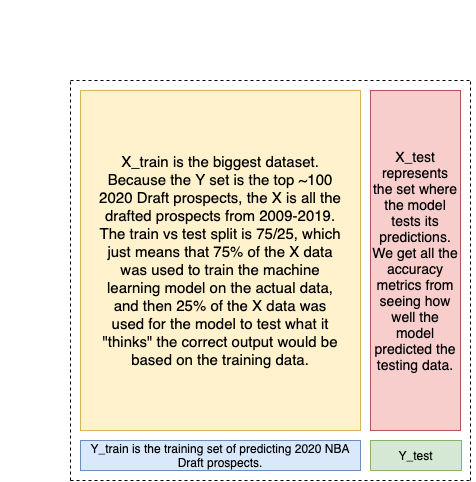

The diagram above was exported from draw.io. Its source (the exported page's mxGraphModel, read from the mxfile embedded in the PNG):
<mxGraphModel dx="946" dy="519" grid="1" gridSize="10" guides="1" tooltips="1" connect="1" arrows="1" fold="1" page="1" pageScale="1" pageWidth="850" pageHeight="1100" math="0" shadow="0">
  <root>
    <mxCell id="0" />
    <mxCell id="1" parent="0" />
    <mxCell id="r5ggYyiE-Ak-AL01LsUK-14" value="&lt;font style=&quot;font-size: 15px&quot;&gt;X_train is the biggest dataset. Because the Y set is the top ~100 2020 Draft prospects, the X is all the drafted prospects from 2009-2019. The train vs test split is 75/25, which just means that 75% of the X data was used to train the machine learning model on the actual data, and then 25% of the X data was used for the model to test what it &quot;thinks&quot; the correct output would be based on the training data.&lt;/font&gt;" style="rounded=0;whiteSpace=wrap;html=1;fillColor=#fff2cc;strokeColor=#d6b656;spacing=20;glass=0;border-radius=5px;" vertex="1" parent="1">
      <mxGeometry x="210" y="130" width="280" height="340" as="geometry" />
    </mxCell>
    <mxCell id="r5ggYyiE-Ak-AL01LsUK-15" value="X_test represents the set where the model tests its predictions. We get all the accuracy metrics from seeing how well the model predicted the testing data." style="rounded=0;whiteSpace=wrap;html=1;fillColor=#f8cecc;strokeColor=#b85450;fontSize=14;" vertex="1" parent="1">
      <mxGeometry x="500" y="130" width="90" height="340" as="geometry" />
    </mxCell>
    <mxCell id="r5ggYyiE-Ak-AL01LsUK-16" value="Y_test" style="rounded=0;whiteSpace=wrap;html=1;fillColor=#d5e8d4;strokeColor=#82b366;" vertex="1" parent="1">
      <mxGeometry x="500" y="480" width="91" height="30" as="geometry" />
    </mxCell>
    <mxCell id="r5ggYyiE-Ak-AL01LsUK-17" value="Y_train is the training set of predicting 2020 NBA Draft prospects." style="rounded=0;whiteSpace=wrap;html=1;fillColor=#dae8fc;strokeColor=#6c8ebf;" vertex="1" parent="1">
      <mxGeometry x="210" y="480" width="280" height="30" as="geometry" />
    </mxCell>
    <mxCell id="r5ggYyiE-Ak-AL01LsUK-18" value="" style="endArrow=none;dashed=1;html=1;" edge="1" parent="1">
      <mxGeometry width="50" height="50" relative="1" as="geometry">
        <mxPoint x="200" y="520" as="sourcePoint" />
        <mxPoint x="600" y="520" as="targetPoint" />
      </mxGeometry>
    </mxCell>
    <mxCell id="r5ggYyiE-Ak-AL01LsUK-19" value="" style="endArrow=none;dashed=1;html=1;" edge="1" parent="1">
      <mxGeometry width="50" height="50" relative="1" as="geometry">
        <mxPoint x="200" y="520" as="sourcePoint" />
        <mxPoint x="200" y="120" as="targetPoint" />
        <Array as="points">
          <mxPoint x="200" y="370" />
        </Array>
      </mxGeometry>
    </mxCell>
    <mxCell id="r5ggYyiE-Ak-AL01LsUK-20" value="" style="endArrow=none;dashed=1;html=1;" edge="1" parent="1">
      <mxGeometry width="50" height="50" relative="1" as="geometry">
        <mxPoint x="200" y="120" as="sourcePoint" />
        <mxPoint x="600" y="120" as="targetPoint" />
      </mxGeometry>
    </mxCell>
    <mxCell id="r5ggYyiE-Ak-AL01LsUK-21" value="" style="endArrow=none;dashed=1;html=1;" edge="1" parent="1">
      <mxGeometry width="50" height="50" relative="1" as="geometry">
        <mxPoint x="600" y="520" as="sourcePoint" />
        <mxPoint x="600" y="120" as="targetPoint" />
        <Array as="points">
          <mxPoint x="600" y="370" />
        </Array>
      </mxGeometry>
    </mxCell>
    <mxCell id="r5ggYyiE-Ak-AL01LsUK-22" value="&lt;font style=&quot;font-size: 25px&quot; color=&quot;#ffffff&quot;&gt;Pandas DataFrame&lt;/font&gt;" style="text;html=1;strokeColor=none;fillColor=none;align=center;verticalAlign=middle;whiteSpace=wrap;rounded=0;" vertex="1" parent="1">
      <mxGeometry x="280" y="40" width="240" height="40" as="geometry" />
    </mxCell>
    <mxCell id="r5ggYyiE-Ak-AL01LsUK-24" value="&lt;font style=&quot;font-size: 18px&quot; color=&quot;#ffffff&quot;&gt;Test&lt;/font&gt;" style="text;html=1;strokeColor=none;fillColor=none;align=center;verticalAlign=middle;whiteSpace=wrap;rounded=0;" vertex="1" parent="1">
      <mxGeometry x="485" y="80" width="120" height="40" as="geometry" />
    </mxCell>
    <mxCell id="r5ggYyiE-Ak-AL01LsUK-25" value="&lt;font style=&quot;font-size: 18px&quot;&gt;&lt;font color=&quot;#ffffff&quot;&gt;Y&lt;/font&gt;&lt;br&gt;&lt;/font&gt;" style="text;html=1;strokeColor=none;fillColor=none;align=center;verticalAlign=middle;whiteSpace=wrap;rounded=0;labelBorderColor=none;" vertex="1" parent="1">
      <mxGeometry x="130" y="475" width="70" height="40" as="geometry" />
    </mxCell>
    <mxCell id="r5ggYyiE-Ak-AL01LsUK-26" value="&lt;font style=&quot;font-size: 18px&quot; color=&quot;#ffffff&quot;&gt;X&lt;/font&gt;" style="text;html=1;strokeColor=none;fillColor=none;align=center;verticalAlign=middle;whiteSpace=wrap;rounded=0;" vertex="1" parent="1">
      <mxGeometry x="130" y="255" width="70" height="40" as="geometry" />
    </mxCell>
    <mxCell id="r5ggYyiE-Ak-AL01LsUK-27" value="&lt;font style=&quot;font-size: 18px&quot; color=&quot;#ffffff&quot;&gt;Train&lt;br&gt;&lt;/font&gt;" style="text;html=1;strokeColor=none;fillColor=none;align=center;verticalAlign=middle;whiteSpace=wrap;rounded=0;" vertex="1" parent="1">
      <mxGeometry x="285" y="80" width="120" height="40" as="geometry" />
    </mxCell>
  </root>
</mxGraphModel>